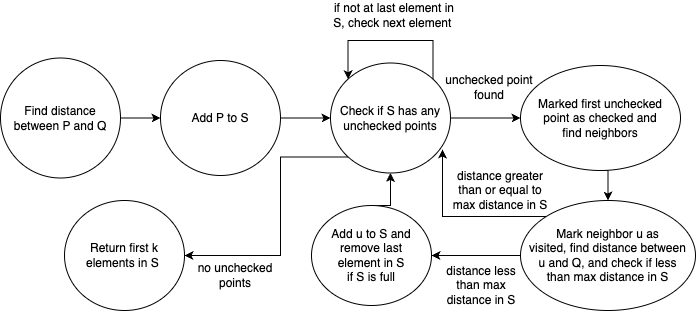

The diagram above was exported from draw.io. Its source (the exported page's mxGraphModel, read from the mxfile embedded in the PNG):
<mxGraphModel dx="954" dy="560" grid="1" gridSize="10" guides="1" tooltips="1" connect="1" arrows="1" fold="1" page="1" pageScale="1" pageWidth="827" pageHeight="1169" math="0" shadow="0">
  <root>
    <mxCell id="WIyWlLk6GJQsqaUBKTNV-0" />
    <mxCell id="WIyWlLk6GJQsqaUBKTNV-1" parent="WIyWlLk6GJQsqaUBKTNV-0" />
    <mxCell id="fqYgAvMgIYucOnPKMM56-2" value="Find distance between P and Q" style="ellipse;whiteSpace=wrap;html=1;" vertex="1" parent="WIyWlLk6GJQsqaUBKTNV-1">
      <mxGeometry x="100" y="177.5" width="120" height="120" as="geometry" />
    </mxCell>
    <mxCell id="fqYgAvMgIYucOnPKMM56-10" style="edgeStyle=orthogonalEdgeStyle;rounded=0;orthogonalLoop=1;jettySize=auto;html=1;exitX=1;exitY=0.5;exitDx=0;exitDy=0;entryX=0;entryY=0.5;entryDx=0;entryDy=0;" edge="1" parent="WIyWlLk6GJQsqaUBKTNV-1" source="fqYgAvMgIYucOnPKMM56-3" target="fqYgAvMgIYucOnPKMM56-4">
      <mxGeometry relative="1" as="geometry" />
    </mxCell>
    <mxCell id="fqYgAvMgIYucOnPKMM56-3" value="Add P to S" style="ellipse;whiteSpace=wrap;html=1;" vertex="1" parent="WIyWlLk6GJQsqaUBKTNV-1">
      <mxGeometry x="260" y="180" width="120" height="115" as="geometry" />
    </mxCell>
    <mxCell id="fqYgAvMgIYucOnPKMM56-11" style="edgeStyle=orthogonalEdgeStyle;rounded=0;orthogonalLoop=1;jettySize=auto;html=1;entryX=0;entryY=0.5;entryDx=0;entryDy=0;" edge="1" parent="WIyWlLk6GJQsqaUBKTNV-1" source="fqYgAvMgIYucOnPKMM56-4" target="fqYgAvMgIYucOnPKMM56-5">
      <mxGeometry relative="1" as="geometry" />
    </mxCell>
    <mxCell id="fqYgAvMgIYucOnPKMM56-29" style="edgeStyle=orthogonalEdgeStyle;rounded=0;orthogonalLoop=1;jettySize=auto;html=1;exitX=0;exitY=1;exitDx=0;exitDy=0;entryX=1;entryY=0.5;entryDx=0;entryDy=0;" edge="1" parent="WIyWlLk6GJQsqaUBKTNV-1" source="fqYgAvMgIYucOnPKMM56-4" target="fqYgAvMgIYucOnPKMM56-12">
      <mxGeometry relative="1" as="geometry">
        <Array as="points">
          <mxPoint x="380" y="276" />
          <mxPoint x="380" y="375" />
        </Array>
      </mxGeometry>
    </mxCell>
    <mxCell id="fqYgAvMgIYucOnPKMM56-4" value="Check if S has any unchecked points" style="ellipse;whiteSpace=wrap;html=1;" vertex="1" parent="WIyWlLk6GJQsqaUBKTNV-1">
      <mxGeometry x="430" y="182.5" width="120" height="110" as="geometry" />
    </mxCell>
    <mxCell id="fqYgAvMgIYucOnPKMM56-23" style="edgeStyle=orthogonalEdgeStyle;rounded=0;orthogonalLoop=1;jettySize=auto;html=1;exitX=0.5;exitY=1;exitDx=0;exitDy=0;entryX=0.5;entryY=0;entryDx=0;entryDy=0;" edge="1" parent="WIyWlLk6GJQsqaUBKTNV-1" source="fqYgAvMgIYucOnPKMM56-5" target="fqYgAvMgIYucOnPKMM56-6">
      <mxGeometry relative="1" as="geometry" />
    </mxCell>
    <mxCell id="fqYgAvMgIYucOnPKMM56-5" value="Marked first unchecked &lt;br&gt;point as checked and &lt;br&gt;find neighbors" style="ellipse;whiteSpace=wrap;html=1;" vertex="1" parent="WIyWlLk6GJQsqaUBKTNV-1">
      <mxGeometry x="620" y="185" width="160" height="105" as="geometry" />
    </mxCell>
    <mxCell id="fqYgAvMgIYucOnPKMM56-17" style="edgeStyle=orthogonalEdgeStyle;rounded=0;orthogonalLoop=1;jettySize=auto;html=1;exitX=0;exitY=0.5;exitDx=0;exitDy=0;entryX=1;entryY=0.5;entryDx=0;entryDy=0;" edge="1" parent="WIyWlLk6GJQsqaUBKTNV-1" source="fqYgAvMgIYucOnPKMM56-6" target="fqYgAvMgIYucOnPKMM56-7">
      <mxGeometry relative="1" as="geometry" />
    </mxCell>
    <mxCell id="fqYgAvMgIYucOnPKMM56-6" value="Mark neighbor u as &lt;br&gt;visited, find distance between &lt;br&gt;u and Q, and check if less &lt;br&gt;than max distance in S" style="ellipse;whiteSpace=wrap;html=1;" vertex="1" parent="WIyWlLk6GJQsqaUBKTNV-1">
      <mxGeometry x="620" y="320" width="175" height="110" as="geometry" />
    </mxCell>
    <mxCell id="fqYgAvMgIYucOnPKMM56-19" style="edgeStyle=orthogonalEdgeStyle;rounded=0;orthogonalLoop=1;jettySize=auto;html=1;exitX=0.5;exitY=0;exitDx=0;exitDy=0;entryX=0.5;entryY=1;entryDx=0;entryDy=0;" edge="1" parent="WIyWlLk6GJQsqaUBKTNV-1" source="fqYgAvMgIYucOnPKMM56-7" target="fqYgAvMgIYucOnPKMM56-4">
      <mxGeometry relative="1" as="geometry" />
    </mxCell>
    <mxCell id="fqYgAvMgIYucOnPKMM56-7" value="Add u to S and remove last &lt;br&gt;element in S &lt;br&gt;if S is full" style="ellipse;whiteSpace=wrap;html=1;" vertex="1" parent="WIyWlLk6GJQsqaUBKTNV-1">
      <mxGeometry x="411" y="325" width="120" height="100" as="geometry" />
    </mxCell>
    <mxCell id="fqYgAvMgIYucOnPKMM56-8" value="" style="endArrow=classic;html=1;rounded=0;exitX=1;exitY=0.5;exitDx=0;exitDy=0;entryX=0;entryY=0.5;entryDx=0;entryDy=0;" edge="1" parent="WIyWlLk6GJQsqaUBKTNV-1" source="fqYgAvMgIYucOnPKMM56-2" target="fqYgAvMgIYucOnPKMM56-3">
      <mxGeometry width="50" height="50" relative="1" as="geometry">
        <mxPoint x="390" y="320" as="sourcePoint" />
        <mxPoint x="440" y="270" as="targetPoint" />
      </mxGeometry>
    </mxCell>
    <mxCell id="fqYgAvMgIYucOnPKMM56-12" value="Return first k elements in S&amp;nbsp;" style="ellipse;whiteSpace=wrap;html=1;" vertex="1" parent="WIyWlLk6GJQsqaUBKTNV-1">
      <mxGeometry x="164" y="320" width="120" height="110" as="geometry" />
    </mxCell>
    <mxCell id="fqYgAvMgIYucOnPKMM56-18" style="edgeStyle=orthogonalEdgeStyle;rounded=0;orthogonalLoop=1;jettySize=auto;html=1;exitX=0.5;exitY=1;exitDx=0;exitDy=0;" edge="1" parent="WIyWlLk6GJQsqaUBKTNV-1" source="fqYgAvMgIYucOnPKMM56-7" target="fqYgAvMgIYucOnPKMM56-7">
      <mxGeometry relative="1" as="geometry" />
    </mxCell>
    <mxCell id="fqYgAvMgIYucOnPKMM56-20" value="no unchecked points" style="text;html=1;strokeColor=none;fillColor=none;align=center;verticalAlign=middle;whiteSpace=wrap;rounded=0;" vertex="1" parent="WIyWlLk6GJQsqaUBKTNV-1">
      <mxGeometry x="290" y="380" width="90" height="30" as="geometry" />
    </mxCell>
    <mxCell id="fqYgAvMgIYucOnPKMM56-22" value="unchecked point found" style="text;html=1;strokeColor=none;fillColor=none;align=center;verticalAlign=middle;whiteSpace=wrap;rounded=0;" vertex="1" parent="WIyWlLk6GJQsqaUBKTNV-1">
      <mxGeometry x="544" y="192" width="90" height="30" as="geometry" />
    </mxCell>
    <mxCell id="fqYgAvMgIYucOnPKMM56-24" value="distance less than max distance in S" style="text;html=1;strokeColor=none;fillColor=none;align=center;verticalAlign=middle;whiteSpace=wrap;rounded=0;" vertex="1" parent="WIyWlLk6GJQsqaUBKTNV-1">
      <mxGeometry x="541" y="390" width="80" height="30" as="geometry" />
    </mxCell>
    <mxCell id="fqYgAvMgIYucOnPKMM56-25" style="edgeStyle=orthogonalEdgeStyle;rounded=0;orthogonalLoop=1;jettySize=auto;html=1;exitX=0;exitY=0;exitDx=0;exitDy=0;entryX=0.933;entryY=0.786;entryDx=0;entryDy=0;entryPerimeter=0;" edge="1" parent="WIyWlLk6GJQsqaUBKTNV-1" source="fqYgAvMgIYucOnPKMM56-6" target="fqYgAvMgIYucOnPKMM56-4">
      <mxGeometry relative="1" as="geometry" />
    </mxCell>
    <mxCell id="fqYgAvMgIYucOnPKMM56-26" value="distance greater than or equal to max distance in S" style="text;html=1;strokeColor=none;fillColor=none;align=center;verticalAlign=middle;whiteSpace=wrap;rounded=0;" vertex="1" parent="WIyWlLk6GJQsqaUBKTNV-1">
      <mxGeometry x="550" y="295" width="100" height="30" as="geometry" />
    </mxCell>
    <mxCell id="fqYgAvMgIYucOnPKMM56-39" style="edgeStyle=orthogonalEdgeStyle;rounded=0;orthogonalLoop=1;jettySize=auto;html=1;exitX=1;exitY=0;exitDx=0;exitDy=0;entryX=0;entryY=0;entryDx=0;entryDy=0;" edge="1" parent="WIyWlLk6GJQsqaUBKTNV-1" source="fqYgAvMgIYucOnPKMM56-4" target="fqYgAvMgIYucOnPKMM56-4">
      <mxGeometry relative="1" as="geometry">
        <Array as="points">
          <mxPoint x="532" y="160" />
          <mxPoint x="448" y="160" />
        </Array>
      </mxGeometry>
    </mxCell>
    <mxCell id="fqYgAvMgIYucOnPKMM56-40" value="if not at last element in S, check next element&amp;nbsp;" style="text;html=1;strokeColor=none;fillColor=none;align=center;verticalAlign=middle;whiteSpace=wrap;rounded=0;" vertex="1" parent="WIyWlLk6GJQsqaUBKTNV-1">
      <mxGeometry x="430" y="120" width="127.5" height="30" as="geometry" />
    </mxCell>
  </root>
</mxGraphModel>